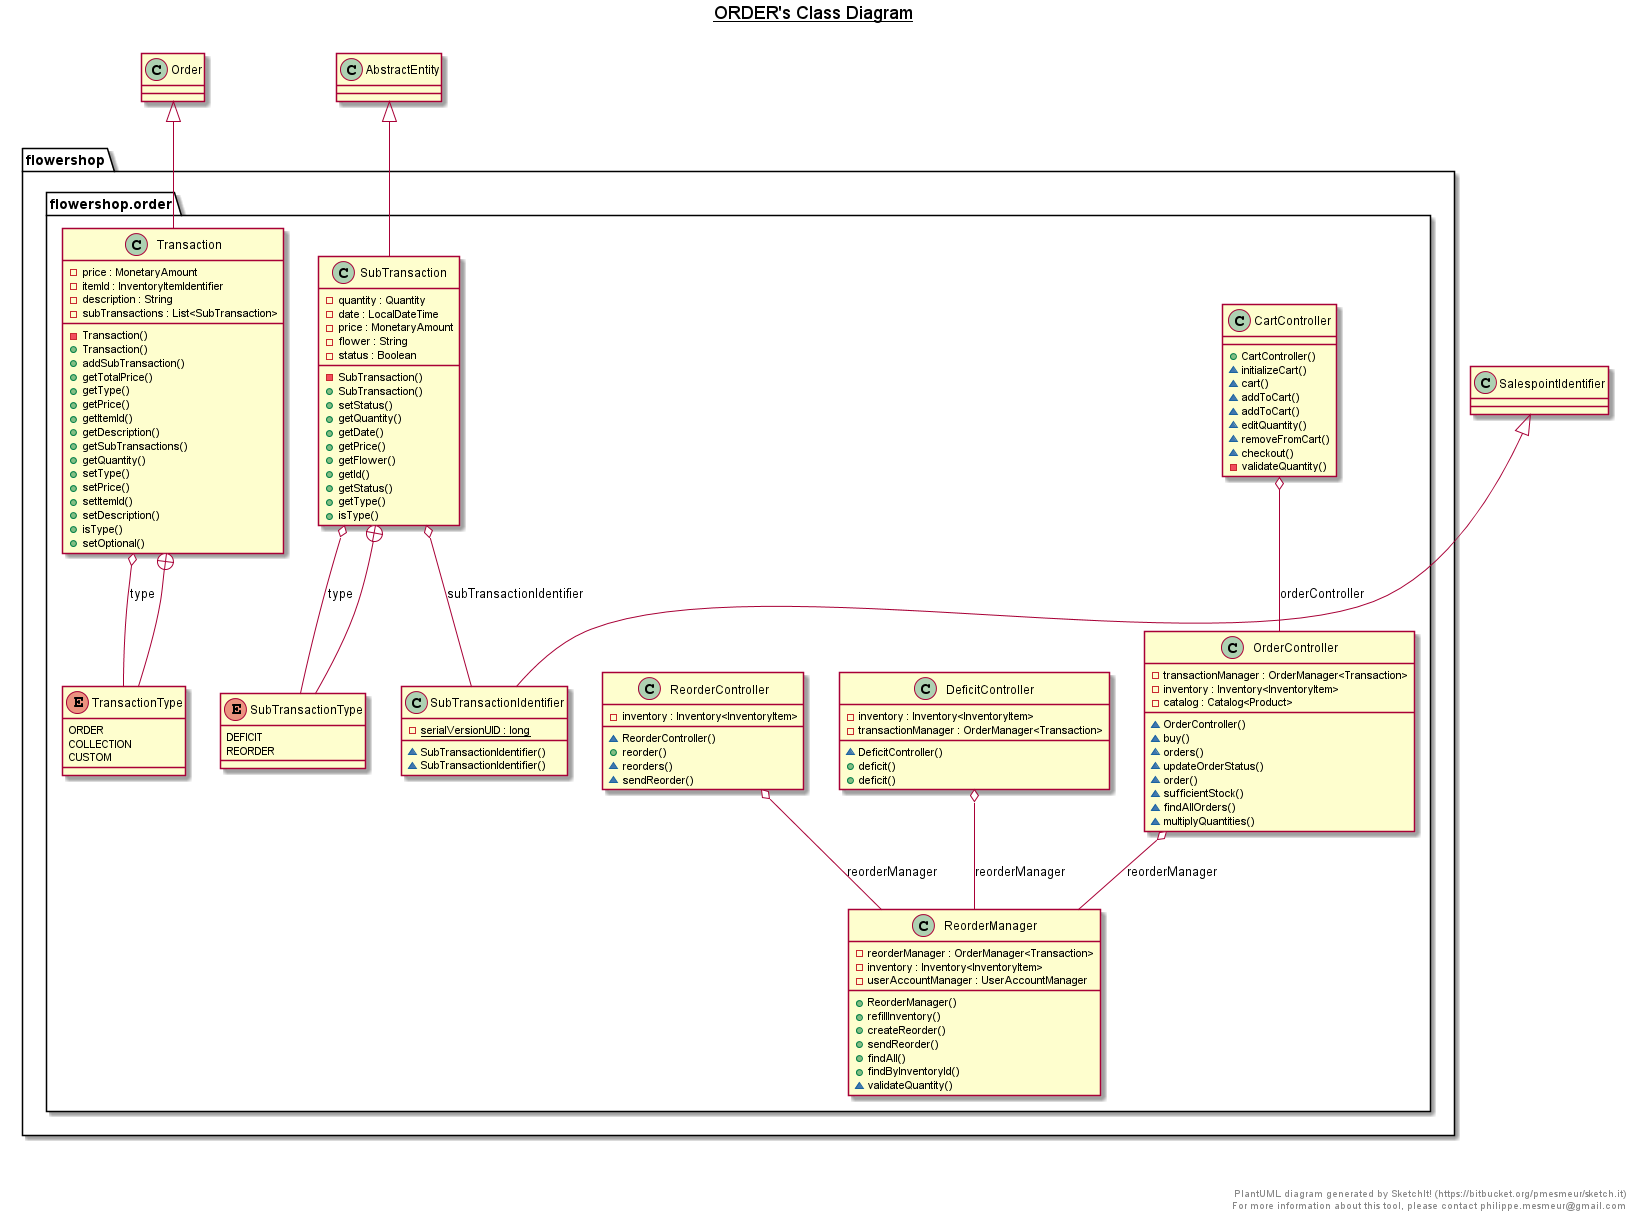

The diagram above was rendered by PlantUML. Its source (embedded in the PNG):
@startuml

title __ORDER's Class Diagram__\n

  package flowershop {
    package flowershop.order {
      class CartController {
          + CartController()
          ~ initializeCart()
          ~ cart()
          ~ addToCart()
          ~ addToCart()
          ~ editQuantity()
          ~ removeFromCart()
          ~ checkout()
          - validateQuantity()
      }
    }
  }
  

  package flowershop {
    package flowershop.order {
      class DeficitController {
          - inventory : Inventory<InventoryItem>
          - transactionManager : OrderManager<Transaction>
          ~ DeficitController()
          + deficit()
          + deficit()
      }
    }
  }
  

  package flowershop {
    package flowershop.order {
      class OrderController {
          - transactionManager : OrderManager<Transaction>
          - inventory : Inventory<InventoryItem>
          - catalog : Catalog<Product>
          ~ OrderController()
          ~ buy()
          ~ orders()
          ~ updateOrderStatus()
          ~ order()
          ~ sufficientStock()
          ~ findAllOrders()
          ~ multiplyQuantities()
      }
    }
  }
  

  package flowershop {
    package flowershop.order {
      class ReorderController {
          - inventory : Inventory<InventoryItem>
          ~ ReorderController()
          + reorder()
          ~ reorders()
          ~ sendReorder()
      }
    }
  }
  

  package flowershop {
    package flowershop.order {
      class ReorderManager {
          - reorderManager : OrderManager<Transaction>
          - inventory : Inventory<InventoryItem>
          - userAccountManager : UserAccountManager
          + ReorderManager()
          + refillInventory()
          + createReorder()
          + sendReorder()
          + findAll()
          + findByInventoryId()
          ~ validateQuantity()
      }
    }
  }
  

  package flowershop {
    package flowershop.order {
      class SubTransaction {
          - quantity : Quantity
          - date : LocalDateTime
          - price : MonetaryAmount
          - flower : String
          - status : Boolean
          - SubTransaction()
          + SubTransaction()
          + setStatus()
          + getQuantity()
          + getDate()
          + getPrice()
          + getFlower()
          + getId()
          + getStatus()
          + getType()
          + isType()
      }
    }
  }
  

  package flowershop {
    package flowershop.order {
      enum SubTransactionType {
        DEFICIT
        REORDER
      }
    }
  }
  

  package flowershop {
    package flowershop.order {
      class SubTransactionIdentifier {
          {static} - serialVersionUID : long
          ~ SubTransactionIdentifier()
          ~ SubTransactionIdentifier()
      }
    }
  }
  

  package flowershop {
    package flowershop.order {
      class Transaction {
          - price : MonetaryAmount
          - itemId : InventoryItemIdentifier
          - description : String
          - subTransactions : List<SubTransaction>
          - Transaction()
          + Transaction()
          + addSubTransaction()
          + getTotalPrice()
          + getType()
          + getPrice()
          + getItemId()
          + getDescription()
          + getSubTransactions()
          + getQuantity()
          + setType()
          + setPrice()
          + setItemId()
          + setDescription()
          + isType()
          + setOptional()
      }
    }
  }
  

  package flowershop {
    package flowershop.order {
      enum TransactionType {
        ORDER
        COLLECTION
        CUSTOM
      }
    }
  }
  

  CartController o-- OrderController : orderController
  DeficitController o-- ReorderManager : reorderManager
  OrderController o-- ReorderManager : reorderManager
  ReorderController o-- ReorderManager : reorderManager
  SubTransaction -up-|> AbstractEntity
  SubTransaction o-- SubTransactionType : type
  SubTransaction o-- SubTransactionIdentifier : subTransactionIdentifier
  SubTransaction +-down- SubTransactionType
  SubTransactionIdentifier -up-|> SalespointIdentifier
  Transaction -up-|> Order
  Transaction o-- TransactionType : type
  Transaction +-down- TransactionType


right footer


PlantUML diagram generated by SketchIt! (https://bitbucket.org/pmesmeur/sketch.it)
For more information about this tool, please contact philippe.mesmeur@gmail.com
endfooter

@enduml